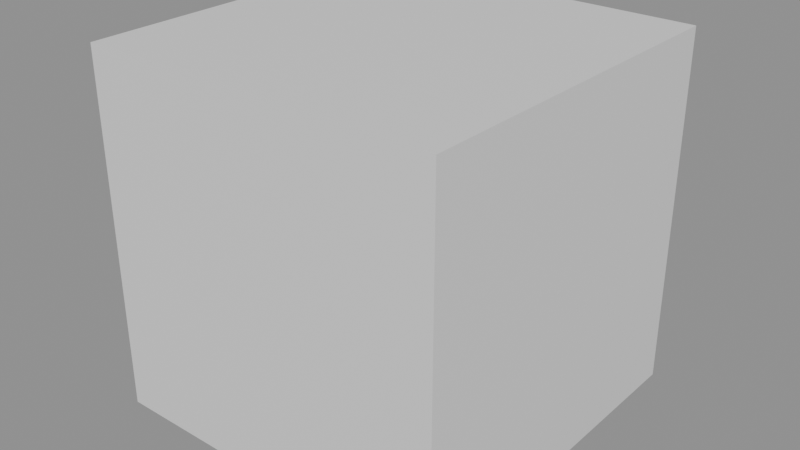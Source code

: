 # Source: PipelineCube.blend  (saved by Blender 5.2.45; exported with 4.5.12 LTS)
import bpy
from mathutils import Matrix  # noqa: F401  (used for matrix-valued properties, if any)

bpy.ops.wm.read_factory_settings(use_empty=True)
scene = bpy.context.scene
scene.name = 'Scene'

# ---- materials (node trees are filled in below, after node groups)
mat_pipelineslate = bpy.data.materials.new('PipelineSlate')
mat_pipelineslate.diffuse_color = (0.23, 0.35, 0.4, 1.0)

# ---- material node trees
mat_pipelineslate.use_nodes = True; mat_pipelineslate.node_tree.nodes.clear()
_N = mat_pipelineslate.node_tree.nodes; _L = mat_pipelineslate.node_tree.links
n0 = _N.new('ShaderNodeBsdfPrincipled'); n0.name = 'Principled BSDF'; n0.location = (-200, 100)
n0.inputs[10].default_value = 0.005
n1 = _N.new('ShaderNodeOutputMaterial'); n1.name = 'Material Output'; n1.location = (200, 100)
_L.new(n0.outputs[0], n1.inputs[0])
n1.is_active_output = True

# ---- meshes
me_pipelinecubemesh = bpy.data.meshes.new('PipelineCubeMesh')
me_pipelinecubemesh.from_pydata([(-1.0, -1.0, -1.0), (-1.0, -1.0, 1.0), (-1.0, 1.0, -1.0), (-1.0, 1.0, 1.0), (1.0, -1.0, -1.0), (1.0, -1.0, 1.0), (1.0, 1.0, -1.0), (1.0, 1.0, 1.0)], [], [(0, 1, 3, 2), (2, 3, 7, 6), (6, 7, 5, 4), (4, 5, 1, 0), (2, 6, 4, 0), (7, 3, 1, 5)])
_uv = me_pipelinecubemesh.uv_layers.new(name='UVMap')
_uv.uv.foreach_set('vector', [0.375, 0.0, 0.625, 0.0, 0.625, 0.25, 0.375, 0.25, 0.375, 0.25, 0.625, 0.25, 0.625, 0.5, 0.375, 0.5, 0.375, 0.5, 0.625, 0.5, 0.625, 0.75, 0.375, 0.75, 0.375, 0.75, 0.625, 0.75, 0.625, 1.0, 0.375, 1.0, 0.125, 0.5, 0.375, 0.5, 0.375, 0.75, 0.125, 0.75, 0.625, 0.5, 0.875, 0.5, 0.875, 0.75, 0.625, 0.75])
me_pipelinecubemesh.materials.append(mat_pipelineslate)
me_pipelinecubemesh.update()

# ---- objects
ob_growaplanet_pipelinecube = bpy.data.objects.new('GrowAPlanet_PipelineCube', me_pipelinecubemesh)

# ---- transforms, parenting, visibility, modifiers, constraints
ob_growaplanet_pipelinecube.location = (0.0, 0.0, 0.0)

# ---- collection membership
scene.collection.objects.link(ob_growaplanet_pipelinecube)

# ---- scene / render settings (as saved in the file)
scene.frame_start = 1; scene.frame_end = 250; scene.frame_set(1)
scene.render.engine = 'BLENDER_EEVEE_NEXT'
scene.render.bake_bias = 0.0
scene.render.bake_samples = 0
scene.render.compositor_device = 'GPU'
scene.eevee.use_volume_custom_range = False
scene.eevee.fast_gi_thickness_near = 0.1
scene.eevee.fast_gi_thickness_far = 0.0
scene.eevee.ray_tracing_options.screen_trace_thickness = 0.1
bpy.context.view_layer.update()

# ---- added for rendering (the .blend has no active camera and no usable light): camera, sun + grey world if the file has none
cam_auto = bpy.data.cameras.new('AutoCamera')
cam_auto.lens = 50.0
cam_auto.sensor_width = 36.0
cam_auto.clip_end = 1000.0
ob_auto_camera = bpy.data.objects.new('AutoCamera', cam_auto)
scene.collection.objects.link(ob_auto_camera)
ob_auto_camera.location = (3.20507, -3.84609, 2.56406)
ob_auto_camera.rotation_euler = (1.09748, -7.21219e-08, 0.694738)
scene.camera = ob_auto_camera
light_auto_sun = bpy.data.lights.new('AutoSun', 'SUN')
light_auto_sun.energy = 3.0
light_auto_sun.angle = 0.0523599
ob_auto_sun = bpy.data.objects.new('AutoSun', light_auto_sun)
scene.collection.objects.link(ob_auto_sun)
ob_auto_sun.rotation_euler = (0.872665, 0.174533, 0.523599)
if scene.world is None:
    world_auto = bpy.data.worlds.new('AutoWorld')
    world_auto.color = (0.3, 0.3, 0.3)
    scene.world = world_auto
bpy.context.view_layer.update()
